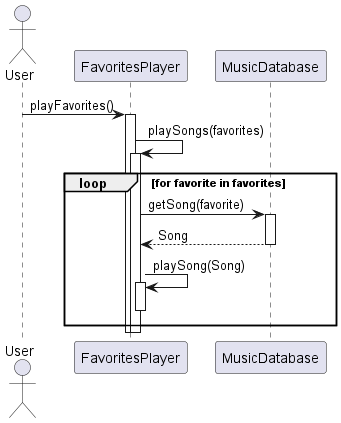

The diagram above was rendered by PlantUML. Its source (embedded in the PNG):
@startuml

actor User
participant "FavoritesPlayer" as FP
participant "MusicDatabase" as MD

User -> FP: playFavorites()

activate FP
FP -> FP: playSongs(favorites)

activate FP

loop for favorite in favorites
    FP -> MD: getSong(favorite)
    activate MD
    MD --> FP: Song
    deactivate MD
    FP -> FP: playSong(Song)
    activate FP
    deactivate FP
end loop

deactivate FP


deactivate FP

@enduml